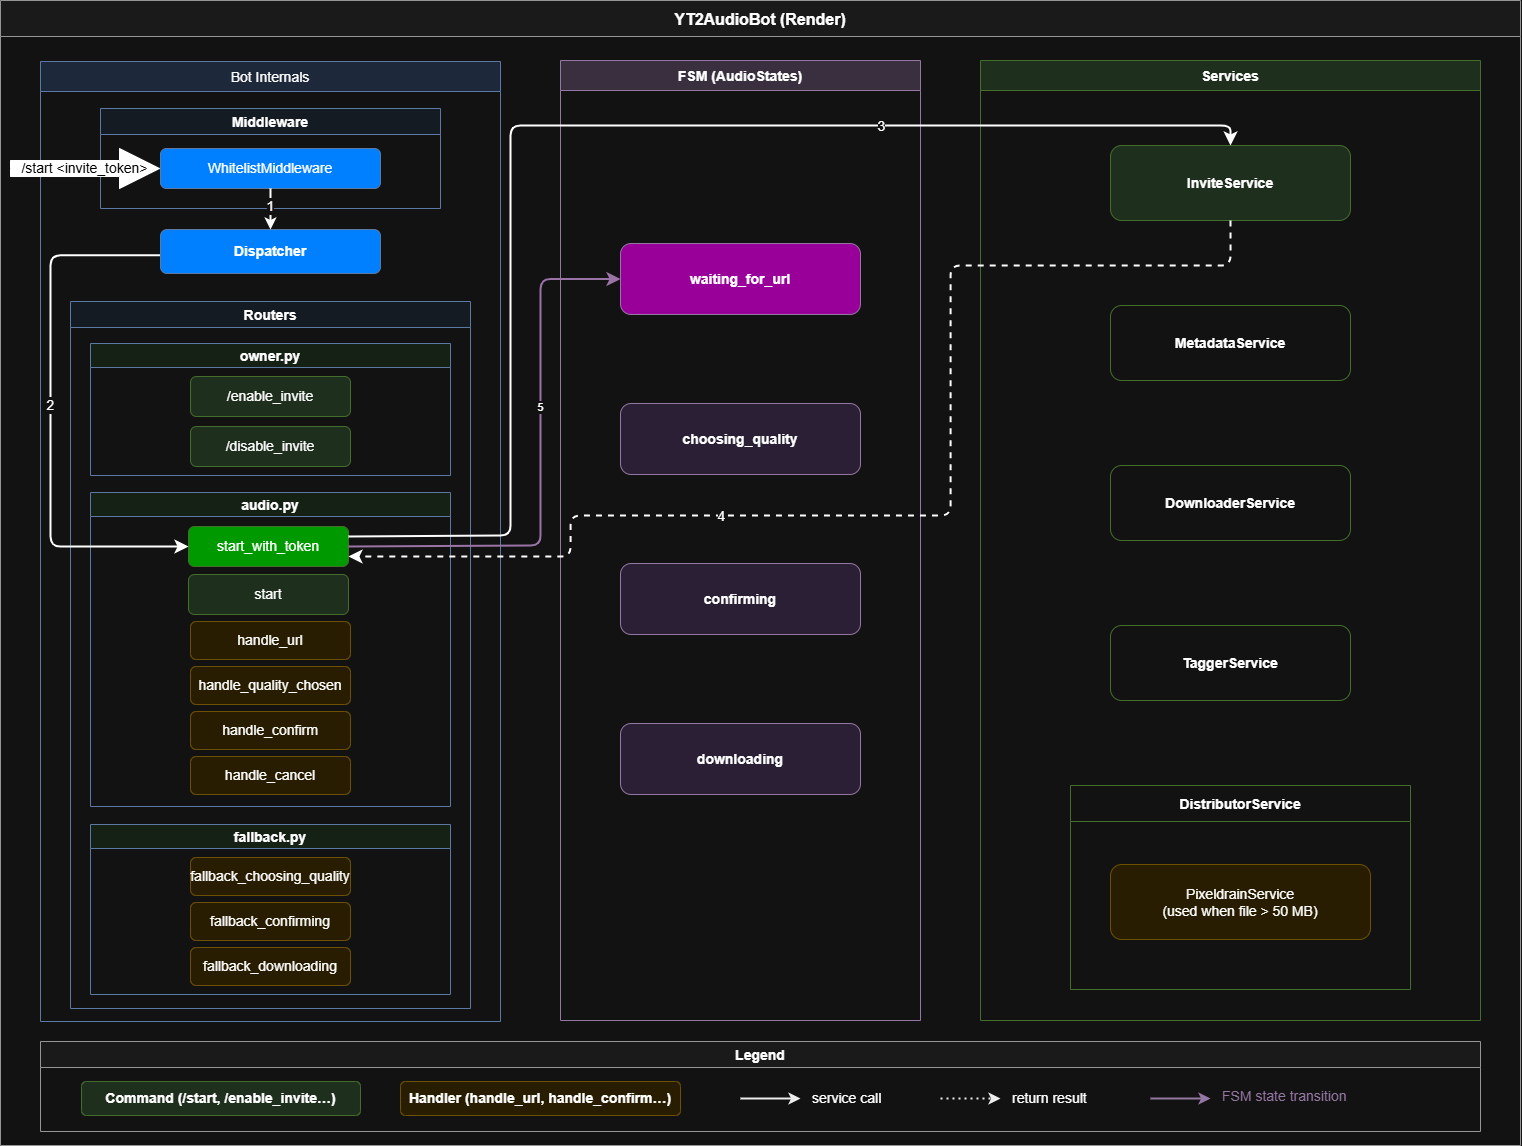

The diagram above was exported from draw.io. Its source (the exported page's mxGraphModel, read from the mxfile embedded in the PNG):
<mxGraphModel dx="1873" dy="1218" grid="1" gridSize="10" guides="1" tooltips="1" connect="1" arrows="1" fold="1" page="1" pageScale="1" pageWidth="1654" pageHeight="1169" math="0" shadow="0">
  <root>
    <mxCell id="0" />
    <mxCell id="1" parent="0" />
    <mxCell id="outer" parent="1" style="swimlane;startSize=36;fontStyle=1;fontSize=16;fillColor=#f5f5f5;strokeColor=#666666;fontColor=light-dark(#333333,#FFFFFF);" value="YT2AudioBot (Render)" vertex="1">
      <mxGeometry height="1145" width="1520" x="80" y="15" as="geometry" />
    </mxCell>
    <mxCell id="bot_block" parent="outer" style="swimlane;startSize=30;fontStyle=0;fontSize=14;fillColor=#dae8fc;strokeColor=#6c8ebf;" value="Bot Internals" vertex="1">
      <mxGeometry height="960" width="460" x="40" y="61" as="geometry" />
    </mxCell>
    <mxCell id="middleware_box" parent="bot_block" style="swimlane;startSize=26;fillColor=#f0f7ff;strokeColor=#6c8ebf;fontStyle=1;fontSize=14;" value="Middleware" vertex="1">
      <mxGeometry height="100" width="340" x="60" y="47" as="geometry" />
    </mxCell>
    <mxCell id="middleware_inner" parent="middleware_box" style="rounded=1;whiteSpace=wrap;fillColor=light-dark(#FFFFFF,#007FFF);strokeColor=#6c8ebf;fontSize=14;" value="WhitelistMiddleware" vertex="1">
      <mxGeometry height="40" width="220" x="60" y="40" as="geometry" />
    </mxCell>
    <mxCell id="dispatcher" parent="bot_block" style="rounded=1;whiteSpace=wrap;fillColor=light-dark(#FFFFFF,#007FFF);strokeColor=#6c8ebf;fontStyle=1;fontSize=14;" value="Dispatcher" vertex="1">
      <mxGeometry height="44" width="220" x="120" y="168" as="geometry" />
    </mxCell>
    <mxCell id="routers_box" parent="bot_block" style="swimlane;startSize=26;fillColor=#f0f7ff;strokeColor=#6c8ebf;fontStyle=1;fontSize=14;" value="Routers" vertex="1">
      <mxGeometry height="707" width="400" x="30" y="240" as="geometry" />
    </mxCell>
    <mxCell id="owner_router" parent="routers_box" style="swimlane;startSize=24;fillColor=#e8f4e8;strokeColor=#6c8ebf;fontSize=14;fontStyle=1;" value="owner.py" vertex="1">
      <mxGeometry height="132" width="360" x="20" y="42" as="geometry" />
    </mxCell>
    <mxCell id="owner_enable" parent="owner_router" style="rounded=1;whiteSpace=wrap;fillColor=#d5e8d4;strokeColor=#82b366;fontSize=14;fontStyle=0;" value="/enable_invite" vertex="1">
      <mxGeometry height="40" width="160" x="100" y="33" as="geometry" />
    </mxCell>
    <mxCell id="owner_disable" parent="owner_router" style="rounded=1;whiteSpace=wrap;fillColor=#d5e8d4;strokeColor=#82b366;fontSize=14;fontStyle=0;" value="/disable_invite" vertex="1">
      <mxGeometry height="40" width="160" x="100" y="83" as="geometry" />
    </mxCell>
    <mxCell id="audio_router" parent="bot_block" style="swimlane;startSize=24;fillColor=#e8f4e8;strokeColor=#6c8ebf;fontSize=14;fontStyle=1;" value="audio.py" vertex="1">
      <mxGeometry height="314" width="360" x="50" y="431" as="geometry" />
    </mxCell>
    <mxCell id="h_start_token" parent="audio_router" style="rounded=1;whiteSpace=wrap;fillColor=light-dark(#D5E8D4,#009900);strokeColor=#82b366;fontSize=14;fontStyle=0;" value="start_with_token" vertex="1">
      <mxGeometry height="40" width="160" x="98" y="34" as="geometry" />
    </mxCell>
    <mxCell id="h_start" parent="audio_router" style="rounded=1;whiteSpace=wrap;fillColor=light-dark(#D5E8D4,#1F2F1E);strokeColor=#82b366;fontSize=14;fontStyle=0;" value="start" vertex="1">
      <mxGeometry height="40" width="160" x="98" y="82" as="geometry" />
    </mxCell>
    <mxCell id="h_url" parent="audio_router" style="rounded=1;whiteSpace=wrap;fillColor=light-dark(#FFF2CC,#281D00);strokeColor=#d6b656;fontSize=14;fontStyle=0;" value="handle_url" vertex="1">
      <mxGeometry height="38" width="160" x="100" y="129" as="geometry" />
    </mxCell>
    <mxCell id="h_quality" parent="audio_router" style="rounded=1;whiteSpace=wrap;fillColor=#fff2cc;strokeColor=#d6b656;fontSize=14;fontStyle=0;" value="handle_quality_chosen" vertex="1">
      <mxGeometry height="38" width="160" x="100" y="174" as="geometry" />
    </mxCell>
    <mxCell id="h_confirm" parent="audio_router" style="rounded=1;whiteSpace=wrap;fillColor=#fff2cc;strokeColor=#d6b656;fontSize=14;fontStyle=0;" value="handle_confirm" vertex="1">
      <mxGeometry height="38" width="160" x="100" y="219" as="geometry" />
    </mxCell>
    <mxCell id="h_cancel" parent="audio_router" style="rounded=1;whiteSpace=wrap;fillColor=#fff2cc;strokeColor=#d6b656;fontSize=14;fontStyle=0;" value="handle_cancel" vertex="1">
      <mxGeometry height="38" width="160" x="100" y="264" as="geometry" />
    </mxCell>
    <mxCell id="fallback_router" parent="bot_block" style="swimlane;startSize=24;fillColor=#e8f4e8;strokeColor=#6c8ebf;fontSize=14;fontStyle=1;" value="fallback.py" vertex="1">
      <mxGeometry height="170" width="360" x="50" y="763" as="geometry" />
    </mxCell>
    <mxCell id="f_choosing" parent="fallback_router" style="rounded=1;whiteSpace=wrap;fillColor=#fff2cc;strokeColor=#d6b656;fontSize=14;fontStyle=0;" value="fallback_choosing_quality" vertex="1">
      <mxGeometry height="38" width="160" x="100" y="33" as="geometry" />
    </mxCell>
    <mxCell id="f_confirming" parent="fallback_router" style="rounded=1;whiteSpace=wrap;fillColor=#fff2cc;strokeColor=#d6b656;fontSize=14;fontStyle=0;" value="fallback_confirming" vertex="1">
      <mxGeometry height="38" width="160" x="100" y="78" as="geometry" />
    </mxCell>
    <mxCell id="f_downloading" parent="fallback_router" style="rounded=1;whiteSpace=wrap;fillColor=#fff2cc;strokeColor=#d6b656;fontSize=14;fontStyle=0;" value="fallback_downloading" vertex="1">
      <mxGeometry height="38" width="160" x="100" y="123" as="geometry" />
    </mxCell>
    <mxCell id="NGcp741Y_gj3_xNg1_DD-3" parent="bot_block" style="html=1;shadow=0;dashed=0;align=center;verticalAlign=middle;shape=mxgraph.arrows2.arrow;dy=0.6;dx=40;notch=0;fillColor=light-dark(#000000,#FFFFFF);fontColor=light-dark(transparent,#000000);fontSize=14;" value="/start &amp;lt;invite_token&amp;gt;" vertex="1">
      <mxGeometry height="40" width="149" x="-30" y="87" as="geometry" />
    </mxCell>
    <mxCell id="NGcp741Y_gj3_xNg1_DD-4" edge="1" parent="bot_block" source="middleware_inner" style="endArrow=classic;html=1;rounded=0;exitX=0.5;exitY=1;exitDx=0;exitDy=0;entryX=0.5;entryY=0;entryDx=0;entryDy=0;strokeWidth=2;fontSize=14;" target="dispatcher" value="">
      <mxGeometry height="50" relative="1" width="50" as="geometry">
        <mxPoint x="350" y="255" as="sourcePoint" />
        <mxPoint x="400" y="205" as="targetPoint" />
      </mxGeometry>
    </mxCell>
    <mxCell id="NGcp741Y_gj3_xNg1_DD-8" connectable="0" parent="NGcp741Y_gj3_xNg1_DD-4" style="edgeLabel;html=1;align=center;verticalAlign=middle;resizable=0;points=[];fontSize=14;" value="&lt;div&gt;&lt;span style=&quot;background-color: light-dark(#ffffff, var(--ge-dark-color, #121212)); color: light-dark(rgb(0, 0, 0), rgb(255, 255, 255));&quot;&gt;1&lt;/span&gt;&lt;/div&gt;" vertex="1">
      <mxGeometry relative="1" x="-0.5065" y="1" as="geometry">
        <mxPoint x="-2" y="6" as="offset" />
      </mxGeometry>
    </mxCell>
    <mxCell id="NGcp741Y_gj3_xNg1_DD-5" edge="1" parent="bot_block" source="dispatcher" style="edgeStyle=segmentEdgeStyle;endArrow=classic;html=1;curved=0;rounded=1;endSize=8;startSize=8;entryX=0;entryY=0.5;entryDx=0;entryDy=0;strokeWidth=2;exitX=-0.002;exitY=0.586;exitDx=0;exitDy=0;exitPerimeter=0;fontSize=14;" target="h_start_token" value="">
      <mxGeometry height="50" relative="1" width="50" as="geometry">
        <Array as="points">
          <mxPoint x="10" y="194" />
          <mxPoint x="10" y="485" />
        </Array>
        <mxPoint x="110" y="194" as="sourcePoint" />
        <mxPoint x="148.00000000000006" y="533" as="targetPoint" />
      </mxGeometry>
    </mxCell>
    <mxCell id="NGcp741Y_gj3_xNg1_DD-11" connectable="0" parent="NGcp741Y_gj3_xNg1_DD-5" style="edgeLabel;html=1;align=center;verticalAlign=middle;resizable=0;points=[];fontSize=14;" value="2" vertex="1">
      <mxGeometry relative="1" x="-0.1048" as="geometry">
        <mxPoint x="-1" y="17" as="offset" />
      </mxGeometry>
    </mxCell>
    <mxCell id="fsm_block" parent="outer" style="swimlane;startSize=30;fontStyle=1;fontSize=14;fillColor=#e1d5e7;strokeColor=#9673a6;" value="FSM (AudioStates)" vertex="1">
      <mxGeometry height="960" width="360" x="560" y="60" as="geometry" />
    </mxCell>
    <mxCell id="state_waiting" parent="fsm_block" style="rounded=1;whiteSpace=wrap;fillColor=light-dark(#F3E6FF,#990099);strokeColor=#9673a6;fontStyle=1;fontSize=14;" value="waiting_for_url" vertex="1">
      <mxGeometry height="71" width="240" x="60" y="183" as="geometry" />
    </mxCell>
    <mxCell id="state_choosing" parent="fsm_block" style="rounded=1;whiteSpace=wrap;fillColor=light-dark(#F3E6FF,#2A1F34);strokeColor=#9673a6;fontStyle=1;fontSize=14;" value="choosing_quality" vertex="1">
      <mxGeometry height="71" width="240" x="60" y="343" as="geometry" />
    </mxCell>
    <mxCell id="state_confirming" parent="fsm_block" style="rounded=1;whiteSpace=wrap;fillColor=#F3E6FF;strokeColor=#9673a6;fontStyle=1;fontSize=14;" value="confirming" vertex="1">
      <mxGeometry height="71" width="240" x="60" y="503" as="geometry" />
    </mxCell>
    <mxCell id="state_downloading" parent="fsm_block" style="rounded=1;whiteSpace=wrap;fillColor=#f3e6ff;strokeColor=#9673a6;fontStyle=1;fontSize=14;" value="downloading" vertex="1">
      <mxGeometry height="71" width="240" x="60" y="663" as="geometry" />
    </mxCell>
    <mxCell id="svc_block" parent="outer" style="swimlane;startSize=30;fontStyle=1;fontSize=14;fillColor=#d5e8d4;strokeColor=#82b366;" value="Services" vertex="1">
      <mxGeometry height="960" width="500" x="980" y="60" as="geometry" />
    </mxCell>
    <mxCell id="svc_invite" parent="svc_block" style="rounded=1;whiteSpace=wrap;fillColor=light-dark(#FFFFFF,#1F2F1E);strokeColor=#82b366;fontStyle=1;fontSize=14;" value="InviteService" vertex="1">
      <mxGeometry height="75" width="240" x="130" y="85" as="geometry" />
    </mxCell>
    <mxCell id="svc_metadata" parent="svc_block" style="rounded=1;whiteSpace=wrap;fillColor=light-dark(#FFFFFF,#121212);strokeColor=#82b366;fontStyle=1;fontSize=14;" value="MetadataService" vertex="1">
      <mxGeometry height="75" width="240" x="130" y="245" as="geometry" />
    </mxCell>
    <mxCell id="svc_downloader" parent="svc_block" style="rounded=1;whiteSpace=wrap;fillColor=#ffffff;strokeColor=#82b366;fontStyle=1;fontSize=14;" value="DownloaderService" vertex="1">
      <mxGeometry height="75" width="240" x="130" y="405" as="geometry" />
    </mxCell>
    <mxCell id="svc_tagger" parent="svc_block" style="rounded=1;whiteSpace=wrap;fillColor=#ffffff;strokeColor=#82b366;fontStyle=1;fontSize=14;" value="TaggerService" vertex="1">
      <mxGeometry height="75" width="240" x="130" y="565" as="geometry" />
    </mxCell>
    <mxCell id="svc_distributor" parent="svc_block" style="swimlane;startSize=36;fillColor=#ffffff;strokeColor=#82b366;fontStyle=1;fontSize=14;" value="DistributorService" vertex="1">
      <mxGeometry height="204" width="340" x="90" y="725" as="geometry" />
    </mxCell>
    <mxCell id="svc_pixeldrain" parent="svc_distributor" style="rounded=1;whiteSpace=wrap;fillColor=#fff2cc;strokeColor=#d6b656;fontSize=14;" value="PixeldrainService&#10;(used when file &gt; 50 MB)" vertex="1">
      <mxGeometry height="75" width="260" x="40" y="79" as="geometry" />
    </mxCell>
    <mxCell id="legend" parent="outer" style="swimlane;startSize=26;fillColor=#f5f5f5;strokeColor=#666666;fontStyle=1;fontSize=14;" value="Legend" vertex="1">
      <mxGeometry height="90" width="1440" x="40" y="1041" as="geometry" />
    </mxCell>
    <mxCell id="leg_cmd_box" parent="legend" style="rounded=1;whiteSpace=wrap;fillColor=#d5e8d4;strokeColor=#82b366;fontSize=14;fontStyle=1;" value="Command (/start, /enable_invite…)" vertex="1">
      <mxGeometry height="34" width="279" x="41" y="40" as="geometry" />
    </mxCell>
    <mxCell id="leg_hdl_box" parent="legend" style="rounded=1;whiteSpace=wrap;fillColor=#fff2cc;strokeColor=#d6b656;fontSize=14;fontStyle=1;" value="Handler (handle_url, handle_confirm…)" vertex="1">
      <mxGeometry height="34" width="280" x="360" y="40" as="geometry" />
    </mxCell>
    <mxCell id="leg_arr1" edge="1" parent="legend" style="endArrow=classic;html=1;rounded=0;strokeWidth=2;strokeColor=#000000;fontSize=14;" value="">
      <mxGeometry relative="1" as="geometry">
        <mxPoint x="700" y="57" as="sourcePoint" />
        <mxPoint x="760" y="57" as="targetPoint" />
      </mxGeometry>
    </mxCell>
    <mxCell id="leg_arr1_label" parent="legend" style="text;align=left;fontSize=14;" value="service call" vertex="1">
      <mxGeometry height="30" width="100" x="770" y="42" as="geometry" />
    </mxCell>
    <mxCell id="leg_arr2" edge="1" parent="legend" style="endArrow=classic;html=1;rounded=0;strokeWidth=2;strokeColor=#000000;dashed=1;dashPattern=1 2;fontSize=14;" value="">
      <mxGeometry relative="1" as="geometry">
        <mxPoint x="900" y="57" as="sourcePoint" />
        <mxPoint x="960" y="57" as="targetPoint" />
      </mxGeometry>
    </mxCell>
    <mxCell id="leg_arr2_label" parent="legend" style="text;align=left;fontSize=14;" value="return result" vertex="1">
      <mxGeometry height="30" width="110" x="970" y="42" as="geometry" />
    </mxCell>
    <mxCell id="leg_arr3" edge="1" parent="legend" style="endArrow=classic;html=1;rounded=0;strokeWidth=2;strokeColor=#9673a6;fontSize=14;" value="">
      <mxGeometry relative="1" as="geometry">
        <mxPoint x="1110" y="57" as="sourcePoint" />
        <mxPoint x="1170" y="57" as="targetPoint" />
      </mxGeometry>
    </mxCell>
    <mxCell id="leg_arr3_label" parent="legend" style="text;align=left;fontSize=14;fontColor=#9673a6;" value="FSM state transition" vertex="1">
      <mxGeometry height="34" width="160" x="1180" y="40" as="geometry" />
    </mxCell>
    <mxCell id="NGcp741Y_gj3_xNg1_DD-7" edge="1" parent="outer" source="h_start_token" style="edgeStyle=segmentEdgeStyle;endArrow=classic;html=1;curved=0;rounded=1;endSize=8;startSize=8;exitX=1;exitY=0.25;exitDx=0;exitDy=0;entryX=0.5;entryY=0;entryDx=0;entryDy=0;strokeColor=light-dark(#000000,#FFFFFF);strokeWidth=2;fontSize=14;" target="svc_invite" value="">
      <mxGeometry height="50" relative="1" width="50" as="geometry">
        <Array as="points">
          <mxPoint x="510" y="535" />
          <mxPoint x="510" y="125" />
          <mxPoint x="1230" y="125" />
        </Array>
        <mxPoint x="348" y="597.5000000000001" as="sourcePoint" />
        <mxPoint x="620" y="279.52099999999996" as="targetPoint" />
      </mxGeometry>
    </mxCell>
    <mxCell id="NGcp741Y_gj3_xNg1_DD-14" connectable="0" parent="NGcp741Y_gj3_xNg1_DD-7" style="edgeLabel;html=1;align=center;verticalAlign=middle;resizable=0;points=[];fontSize=14;" value="3" vertex="1">
      <mxGeometry relative="1" x="0.1851" as="geometry">
        <mxPoint x="164" as="offset" />
      </mxGeometry>
    </mxCell>
    <mxCell id="5YdTbaqbhj7zdHx4nb-X-1" edge="1" parent="outer" source="svc_invite" style="edgeStyle=segmentEdgeStyle;endArrow=classic;html=1;curved=0;rounded=1;endSize=8;startSize=8;exitX=0.5;exitY=1;exitDx=0;exitDy=0;entryX=1;entryY=0.75;entryDx=0;entryDy=0;strokeWidth=2;strokeColor=light-dark(#000000,#FFFFFF);fontSize=14;dashed=1;" target="h_start_token" value="">
      <mxGeometry height="50" relative="1" width="50" as="geometry">
        <Array as="points">
          <mxPoint x="1230" y="265" />
          <mxPoint x="950" y="265" />
          <mxPoint x="950" y="515" />
          <mxPoint x="570" y="515" />
          <mxPoint x="570" y="556" />
        </Array>
        <mxPoint x="850" y="255" as="sourcePoint" />
        <mxPoint x="900" y="205" as="targetPoint" />
      </mxGeometry>
    </mxCell>
    <mxCell id="5YdTbaqbhj7zdHx4nb-X-3" connectable="0" parent="5YdTbaqbhj7zdHx4nb-X-1" style="edgeLabel;html=1;align=center;verticalAlign=middle;resizable=0;points=[];fontSize=14;" value="4" vertex="1">
      <mxGeometry relative="1" x="0.086" y="1" as="geometry">
        <mxPoint x="-143" y="-1" as="offset" />
      </mxGeometry>
    </mxCell>
    <mxCell id="gigQTRMwJo4vz9IF4R5g-1" edge="1" parent="outer" source="h_start_token" style="edgeStyle=segmentEdgeStyle;endArrow=classic;html=1;curved=0;rounded=1;endSize=8;startSize=8;entryX=0;entryY=0.5;entryDx=0;entryDy=0;strokeWidth=2;strokeColor=light-dark(#000000,#9B73A6);exitX=1;exitY=0.5;exitDx=0;exitDy=0;" target="state_waiting" value="">
      <mxGeometry height="50" relative="1" width="50" as="geometry">
        <Array as="points">
          <mxPoint x="348" y="545" />
          <mxPoint x="540" y="545" />
          <mxPoint x="540" y="279" />
        </Array>
        <mxPoint x="350" y="545" as="sourcePoint" />
        <mxPoint x="540" y="264.5897811498397" as="targetPoint" />
      </mxGeometry>
    </mxCell>
    <mxCell id="gigQTRMwJo4vz9IF4R5g-2" connectable="0" parent="gigQTRMwJo4vz9IF4R5g-1" style="edgeLabel;html=1;align=center;verticalAlign=middle;resizable=0;points=[];" value="5" vertex="1">
      <mxGeometry relative="1" x="0.2302" y="1" as="geometry">
        <mxPoint as="offset" />
      </mxGeometry>
    </mxCell>
  </root>
</mxGraphModel>